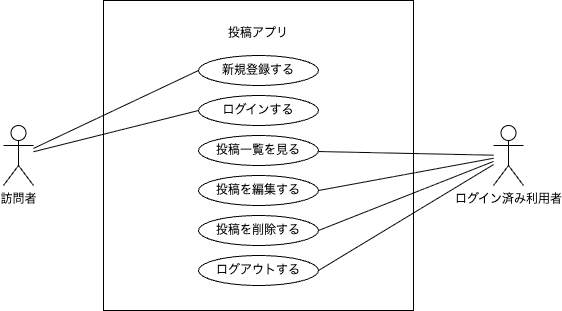

The diagram above was exported from draw.io. Its source (the exported page's mxGraphModel, read from the mxfile embedded in the PNG):
<mxGraphModel dx="481" dy="485" grid="1" gridSize="10" guides="1" tooltips="1" connect="1" arrows="1" fold="1" page="1" pageScale="1" pageWidth="1169" pageHeight="1654" math="0" shadow="0">
  <root>
    <mxCell id="0" />
    <mxCell id="1" parent="0" />
    <mxCell id="2" value="ログイン済み利用者" style="shape=umlActor;verticalLabelPosition=bottom;verticalAlign=top;html=1;outlineConnect=0;" vertex="1" parent="1">
      <mxGeometry x="530" y="160" width="30" height="60" as="geometry" />
    </mxCell>
    <mxCell id="3" value="訪問者" style="shape=umlActor;verticalLabelPosition=bottom;verticalAlign=top;html=1;outlineConnect=0;" vertex="1" parent="1">
      <mxGeometry x="40" y="160" width="30" height="60" as="geometry" />
    </mxCell>
    <mxCell id="5" value="投稿アプリ&lt;div&gt;&lt;br&gt;&lt;/div&gt;&lt;div&gt;&lt;br&gt;&lt;/div&gt;&lt;div&gt;&lt;br&gt;&lt;/div&gt;&lt;div&gt;&lt;br&gt;&lt;/div&gt;&lt;div&gt;&lt;br&gt;&lt;/div&gt;&lt;div&gt;&lt;br&gt;&lt;/div&gt;&lt;div&gt;&lt;br&gt;&lt;/div&gt;&lt;div&gt;&lt;br&gt;&lt;/div&gt;&lt;div&gt;&lt;br&gt;&lt;/div&gt;&lt;div&gt;&lt;br&gt;&lt;/div&gt;&lt;div&gt;&lt;br&gt;&lt;/div&gt;&lt;div&gt;&lt;br&gt;&lt;/div&gt;&lt;div&gt;&lt;br&gt;&lt;/div&gt;&lt;div&gt;&lt;br&gt;&lt;/div&gt;&lt;div&gt;&lt;br&gt;&lt;/div&gt;&lt;div&gt;&lt;br&gt;&lt;/div&gt;&lt;div&gt;&lt;br&gt;&lt;/div&gt;" style="whiteSpace=wrap;html=1;aspect=fixed;" vertex="1" parent="1">
      <mxGeometry x="140" y="35" width="310" height="310" as="geometry" />
    </mxCell>
    <mxCell id="6" value="ログインする" style="ellipse;whiteSpace=wrap;html=1;" vertex="1" parent="1">
      <mxGeometry x="235" y="130" width="120" height="30" as="geometry" />
    </mxCell>
    <mxCell id="8" value="新規登録する" style="ellipse;whiteSpace=wrap;html=1;" vertex="1" parent="1">
      <mxGeometry x="235" y="90" width="120" height="30" as="geometry" />
    </mxCell>
    <mxCell id="9" value="投稿一覧を見る" style="ellipse;whiteSpace=wrap;html=1;" vertex="1" parent="1">
      <mxGeometry x="235" y="170" width="120" height="30" as="geometry" />
    </mxCell>
    <mxCell id="10" value="投稿を編集する" style="ellipse;whiteSpace=wrap;html=1;" vertex="1" parent="1">
      <mxGeometry x="235" y="210" width="120" height="30" as="geometry" />
    </mxCell>
    <mxCell id="11" value="投稿を削除する" style="ellipse;whiteSpace=wrap;html=1;" vertex="1" parent="1">
      <mxGeometry x="235" y="250" width="120" height="30" as="geometry" />
    </mxCell>
    <mxCell id="13" value="" style="endArrow=none;html=1;entryX=0;entryY=0.5;entryDx=0;entryDy=0;" edge="1" parent="1" source="3" target="8">
      <mxGeometry width="50" height="50" relative="1" as="geometry">
        <mxPoint x="240" y="290" as="sourcePoint" />
        <mxPoint x="240" y="105" as="targetPoint" />
      </mxGeometry>
    </mxCell>
    <mxCell id="14" value="" style="endArrow=none;html=1;entryX=0;entryY=0.5;entryDx=0;entryDy=0;" edge="1" parent="1" source="3" target="6">
      <mxGeometry width="50" height="50" relative="1" as="geometry">
        <mxPoint x="80" y="195" as="sourcePoint" />
        <mxPoint x="270" y="127" as="targetPoint" />
      </mxGeometry>
    </mxCell>
    <mxCell id="15" value="" style="endArrow=none;html=1;" edge="1" parent="1" source="9" target="2">
      <mxGeometry width="50" height="50" relative="1" as="geometry">
        <mxPoint x="360" y="190" as="sourcePoint" />
        <mxPoint x="547" y="187" as="targetPoint" />
      </mxGeometry>
    </mxCell>
    <mxCell id="17" value="" style="endArrow=none;html=1;exitX=1;exitY=0.5;exitDx=0;exitDy=0;" edge="1" parent="1" source="10" target="2">
      <mxGeometry width="50" height="50" relative="1" as="geometry">
        <mxPoint x="365" y="196" as="sourcePoint" />
        <mxPoint x="510" y="220" as="targetPoint" />
      </mxGeometry>
    </mxCell>
    <mxCell id="18" value="" style="endArrow=none;html=1;exitX=1;exitY=0.5;exitDx=0;exitDy=0;" edge="1" parent="1" source="11" target="2">
      <mxGeometry width="50" height="50" relative="1" as="geometry">
        <mxPoint x="358" y="228" as="sourcePoint" />
        <mxPoint x="540" y="202" as="targetPoint" />
      </mxGeometry>
    </mxCell>
    <mxCell id="19" value="ログアウトする" style="ellipse;whiteSpace=wrap;html=1;" vertex="1" parent="1">
      <mxGeometry x="235" y="290" width="120" height="30" as="geometry" />
    </mxCell>
    <mxCell id="20" value="" style="endArrow=none;html=1;exitX=1;exitY=0.5;exitDx=0;exitDy=0;" edge="1" parent="1" source="19" target="2">
      <mxGeometry width="50" height="50" relative="1" as="geometry">
        <mxPoint x="344" y="264" as="sourcePoint" />
        <mxPoint x="540" y="205" as="targetPoint" />
      </mxGeometry>
    </mxCell>
  </root>
</mxGraphModel>